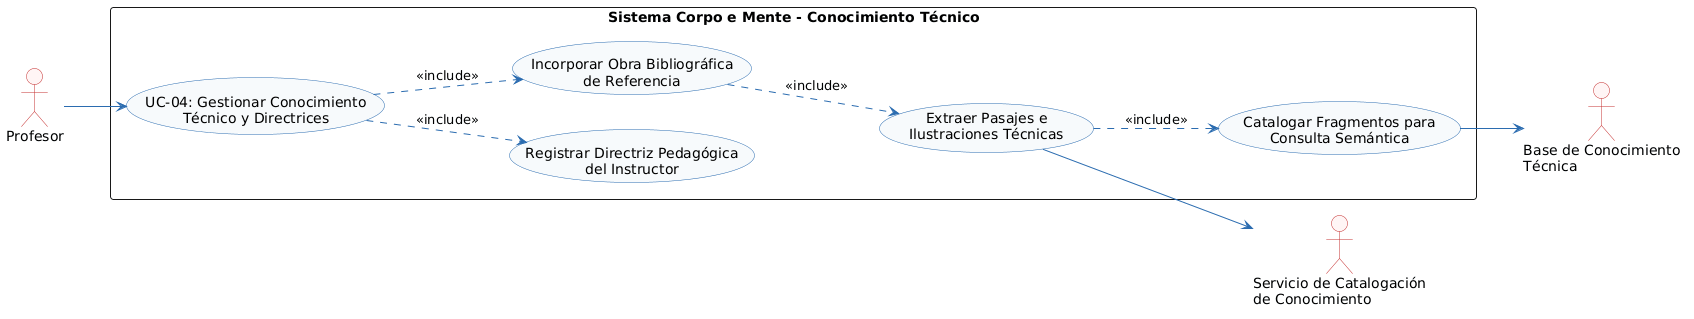

The diagram above was rendered by PlantUML. Its source (embedded in the PNG):
@startuml
left to right direction
skinparam shadowing false
skinparam monochrome false
skinparam defaultFontName Arial
skinparam roundcorner 6
skinparam ArrowColor #2B6CB0
skinparam ActorBorderColor #C53030
skinparam ActorBackgroundColor #FFF5F5
skinparam BoundaryBorderColor #2B6CB0
skinparam BoundaryBackgroundColor #EBF8FF
skinparam ControlBorderColor #2F855A
skinparam ControlBackgroundColor #F0FFF4
skinparam EntityBorderColor #D69E2E
skinparam EntityBackgroundColor #FFFFF0
skinparam UsecaseBorderColor #2B6CB0
skinparam UsecaseBackgroundColor #F7FAFC

actor "Profesor" as PR
actor "Servicio de Catalogación\nde Conocimiento" as SCC
actor "Base de Conocimiento\nTécnica" as BCT

rectangle "Sistema Corpo e Mente - Conocimiento Técnico" {
    usecase "UC-04: Gestionar Conocimiento\nTécnico y Directrices" as UC04
    usecase "Registrar Directriz Pedagógica\ndel Instructor" as UC04_Msg
    usecase "Incorporar Obra Bibliográfica\nde Referencia" as UC04_Doc
    usecase "Extraer Pasajes e\nIlustraciones Técnicas" as UC04_Ext
    usecase "Catalogar Fragmentos para\nConsulta Semántica" as UC04_Cat
}

PR --> UC04
UC04 ..> UC04_Msg : <<include>>
UC04 ..> UC04_Doc : <<include>>
UC04_Doc ..> UC04_Ext : <<include>>
UC04_Ext ..> UC04_Cat : <<include>>

UC04_Ext --> SCC
UC04_Cat --> BCT
@enduml